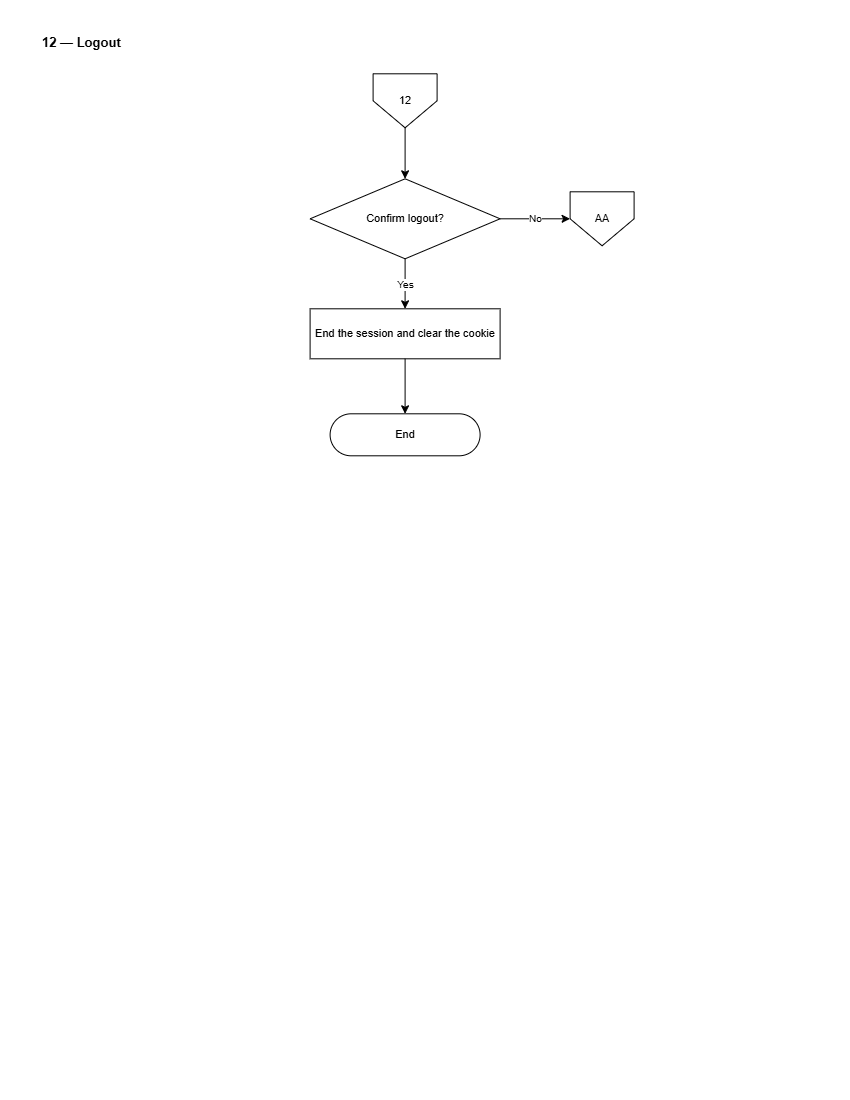

The diagram above was exported from draw.io. Its source (the exported page's mxGraphModel, read from the mxfile embedded in the PNG):
<mxGraphModel dx="1471" dy="763" grid="0" gridSize="10" guides="1" tooltips="1" connect="1" arrows="1" fold="1" page="1" pageScale="1" pageWidth="850" pageHeight="1100" math="0" shadow="0">
  <root>
    <mxCell id="0" />
    <mxCell id="1" parent="0" />
    <mxCell id="L12-title" parent="1" style="text;html=1;align=left;verticalAlign=middle;strokeColor=none;fillColor=none;fontSize=13;fontStyle=1;fontColor=#000000;" value="12 — Logout" vertex="1">
      <mxGeometry height="26" width="700" x="40" y="30" as="geometry" />
    </mxCell>
    <mxCell id="L12-i" parent="1" style="shape=offPageConnector;whiteSpace=wrap;html=1;size=0.5;fillColor=#FFFFFF;strokeColor=#000000;fontColor=#000000;fontSize=11;" value="12" vertex="1">
      <mxGeometry height="54" width="64" x="373" y="74" as="geometry" />
    </mxCell>
    <mxCell id="L12-q" parent="1" style="rhombus;whiteSpace=wrap;html=1;fillColor=#FFFFFF;strokeColor=#000000;fontColor=#000000;fontSize=11;" value="Confirm logout?" vertex="1">
      <mxGeometry height="80" width="190" x="310" y="179" as="geometry" />
    </mxCell>
    <mxCell id="L12-no" parent="1" style="shape=offPageConnector;whiteSpace=wrap;html=1;size=0.5;fillColor=#FFFFFF;strokeColor=#000000;fontColor=#000000;fontSize=11;" value="AA" vertex="1">
      <mxGeometry height="54" width="64" x="570" y="192" as="geometry" />
    </mxCell>
    <mxCell id="L12-cl" parent="1" style="rounded=0;whiteSpace=wrap;html=1;fillColor=#FFFFFF;strokeColor=#000000;fontColor=#000000;fontSize=11;" value="End the session and&amp;#10;clear the cookie" vertex="1">
      <mxGeometry height="50" width="190" x="310" y="309" as="geometry" />
    </mxCell>
    <mxCell id="L12-end" parent="1" style="rounded=1;arcSize=50;whiteSpace=wrap;html=1;fillColor=#FFFFFF;strokeColor=#000000;fontColor=#000000;fontSize=11;" value="End" vertex="1">
      <mxGeometry height="42" width="150" x="330" y="414" as="geometry" />
    </mxCell>
    <mxCell id="L12-e0" edge="1" parent="1" source="L12-i" style="edgeStyle=orthogonalEdgeStyle;rounded=0;html=1;strokeColor=#000000;endArrow=classic;fontSize=10;" target="L12-q" value="">
      <mxGeometry relative="1" as="geometry" />
    </mxCell>
    <mxCell id="L12-e1" edge="1" parent="1" source="L12-q" style="edgeStyle=orthogonalEdgeStyle;rounded=0;html=1;strokeColor=#000000;endArrow=classic;fontSize=10;" target="L12-no" value="No">
      <mxGeometry relative="1" as="geometry" />
    </mxCell>
    <mxCell id="L12-e2" edge="1" parent="1" source="L12-q" style="edgeStyle=orthogonalEdgeStyle;rounded=0;html=1;strokeColor=#000000;endArrow=classic;fontSize=10;" target="L12-cl" value="Yes">
      <mxGeometry relative="1" as="geometry" />
    </mxCell>
    <mxCell id="L12-e3" edge="1" parent="1" source="L12-cl" style="edgeStyle=orthogonalEdgeStyle;rounded=0;html=1;strokeColor=#000000;endArrow=classic;fontSize=10;" target="L12-end" value="">
      <mxGeometry relative="1" as="geometry" />
    </mxCell>
  </root>
</mxGraphModel>